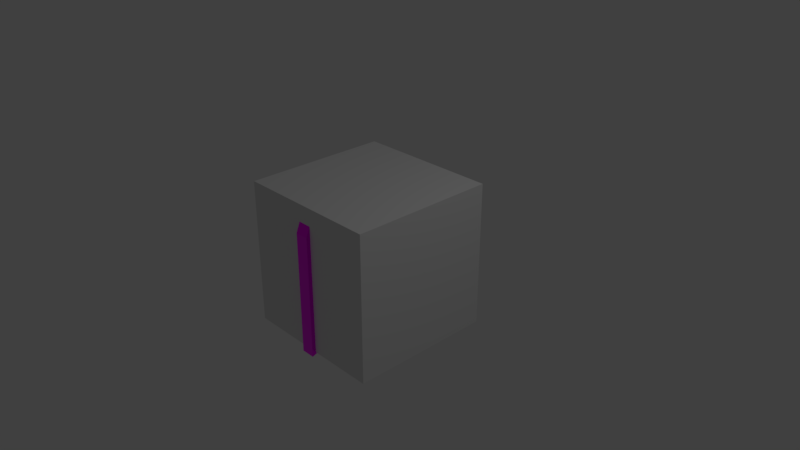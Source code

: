 # Source: fuel_tank.blend  (saved by Blender 2.82.7; exported with 4.5.12 LTS)
import bpy
from mathutils import Matrix  # noqa: F401  (used for matrix-valued properties, if any)

bpy.ops.wm.read_factory_settings(use_empty=True)
scene = bpy.context.scene
scene.name = 'Scene'

# ---- collections
col_collection_1 = bpy.data.collections.new('Collection 1'); scene.collection.children.link(col_collection_1)

# ---- images (referenced by path relative to the original .blend; pixels are not part of the script)
import os
ASSET_DIR = os.environ.get("B2B_ASSET_DIR", "")  # directory of the original .blend (textures are referenced by path, not embedded)
HERE = os.path.dirname(os.path.abspath(__file__))  # packed textures are extracted next to this script under _unpacked/

def load_image(name, relpath, width, height, colorspace="sRGB"):
    """Load a texture the original file referenced (path relative to the .blend, or extracted next to this script)."""
    p = next((c for c in (os.path.join(HERE, relpath), os.path.join(ASSET_DIR, relpath)) if relpath and os.path.exists(c)), "")
    if p:
        img = bpy.data.images.load(p, check_existing=True)
        img.name = name
    else:  # same state as the original file: an image datablock whose file is absent (Cycles renders it pink)
        img = bpy.data.images.new(name, width, height)
        img.source = "FILE"
        img.filepath = "//" + (relpath or name)
    img.colorspace_settings.name = colorspace
    return img
img_tex_png = load_image('tex.png', 'tex.png', 1024, 1024, 'sRGB')
img_untitled = load_image('Untitled', 'mr.png', 1024, 1024, 'sRGB')

# ---- materials (node trees are filled in below, after node groups)
mat_material = bpy.data.materials.new('Material')
mat_material.alpha_threshold = 0.0
mat_material.use_transparent_shadow = False
mat_material.roughness = 0.5

# ---- material node trees
mat_material.use_nodes = True; mat_material.node_tree.nodes.clear()
_N = mat_material.node_tree.nodes; _L = mat_material.node_tree.links
n0 = _N.new('ShaderNodeOutputMaterial'); n0.name = 'Material Output'; n0.location = (300, 300)
n1 = _N.new('ShaderNodeBsdfPrincipled'); n1.name = 'Principled BSDF'; n1.location = (10, 300)
n1.distribution = 'GGX'
n1.subsurface_method = 'BURLEY'
n1.inputs[3].default_value = 1.45
n1.inputs[27].default_value = (0.0, 0.0, 0.0, 1.0)
n1.inputs[28].default_value = 1.0
n2 = _N.new('ShaderNodeTexImage'); n2.name = 'Image Texture'; n2.location = (-280, 280)
n2.image = img_tex_png
n3 = _N.new('ShaderNodeTexImage'); n3.name = 'Image Texture.001'; n3.location = (-622, 6)
n3.image = img_untitled
n4 = _N.new('ShaderNodeSeparateColor'); n4.name = 'Separate RGB'; n4.location = (-361, -8)
_L.new(n1.outputs[0], n0.inputs[0])
_L.new(n2.outputs[0], n1.inputs[0])
_L.new(n3.outputs[0], n4.inputs[0])
_L.new(n4.outputs[2], n1.inputs[1])
_L.new(n4.outputs[1], n1.inputs[2])
n0.is_active_output = True

# ---- world
world_world = bpy.data.worlds.new('World'); scene.world = world_world
world_world.color = (0.05088, 0.05088, 0.05088)
world_world.use_sun_shadow = False
world_world.sun_shadow_jitter_overblur = 0.0
world_world.cycles.sampling_method = 'MANUAL'

# ---- cameras
cam_camera = bpy.data.cameras.new('Camera')
cam_camera.clip_end = 100.0
cam_camera.lens = 35.0
cam_camera.sensor_width = 32.0
cam_camera.sensor_height = 18.0
cam_camera.ortho_scale = 7.314
cam_camera.dof.focus_distance = 0.0
cam_camera.dof.aperture_fstop = 128.0

# ---- lights
light_lamp = bpy.data.lights.new('Lamp', 'POINT')
light_lamp.transmission_factor = 0.0
light_lamp.cutoff_distance = 30.0
light_lamp.energy = 100.0
light_lamp.shadow_buffer_clip_start = 1.001
light_lamp.shadow_soft_size = 0.1
light_lamp.shadow_maximum_resolution = 0.006
light_lamp.use_absolute_resolution = True

# ---- meshes
me_cube_001 = bpy.data.meshes.new('Cube.001')
me_cube_001.from_pydata([(-1.0, -1.0, -1.0), (-1.0, -1.0, 1.0), (-1.0, 1.0, -1.0), (-1.0, 1.0, 1.0), (1.0, -1.0, -1.0), (1.0, -1.0, 1.0), (1.0, 1.0, -1.0), (1.0, 1.0, 1.0)], [], [(0, 1, 3, 2), (2, 3, 7, 6), (6, 7, 5, 4), (4, 5, 1, 0), (2, 6, 4, 0), (7, 3, 1, 5)])
me_cube_001.use_remesh_preserve_volume = False
me_cube_001.use_remesh_preserve_attributes = False
me_cube_001.use_mirror_vertex_groups = False
me_cube_001.update()
me_cylinder = bpy.data.meshes.new('Cylinder')
me_cylinder.from_pydata([(0.0, 1.0, -1.0), (0.0, 1.0, 1.0), (0.1951, 0.9808, -1.0), (0.1951, 0.9808, 1.0), (0.3827, 0.9239, -1.0), (0.3827, 0.9239, 1.0), (0.5556, 0.8315, -1.0), (0.5556, 0.8315, 1.0), (0.7071, 0.7071, -1.0), (0.7071, 0.7071, 1.0), (0.8315, 0.5556, -1.0), (0.8315, 0.5556, 1.0), (0.9239, 0.3827, -1.0), (0.9239, 0.3827, 1.0), (0.9808, 0.1951, -1.0), (0.9808, 0.1951, 1.0), (1.0, 7.55e-08, -1.0), (1.0, 7.55e-08, 1.0), (0.9808, -0.1951, -1.0), (0.9808, -0.1951, 1.0), (0.9239, -0.3827, -1.0), (0.9239, -0.3827, 1.0), (0.8315, -0.5556, -1.0), (0.8315, -0.5556, 1.0), (0.7071, -0.7071, -1.0), (0.7071, -0.7071, 1.0), (0.5556, -0.8315, -1.0), (0.5556, -0.8315, 1.0), (0.3827, -0.9239, -1.0), (0.3827, -0.9239, 1.0), (0.1951, -0.9808, -1.0), (0.1951, -0.9808, 1.0), (-3.258e-07, -1.0, -1.0), (-3.258e-07, -1.0, 1.0), (-0.1951, -0.9808, -1.0), (-0.1951, -0.9808, 1.0), (-0.3827, -0.9239, -1.0), (-0.3827, -0.9239, 1.0), (-0.5556, -0.8315, -1.0), (-0.5556, -0.8315, 1.0), (-0.7071, -0.7071, -1.0), (-0.7071, -0.7071, 1.0), (-0.8315, -0.5556, -1.0), (-0.8315, -0.5556, 1.0), (-0.9239, -0.3827, -1.0), (-0.9239, -0.3827, 1.0), (-0.9808, -0.1951, -1.0), (-0.9808, -0.1951, 1.0), (-1.0, 9.656e-07, -1.0), (-1.0, 9.656e-07, 1.0), (-0.9808, 0.1951, -1.0), (-0.9808, 0.1951, 1.0), (-0.9239, 0.3827, -1.0), (-0.9239, 0.3827, 1.0), (-0.8315, 0.5556, -1.0), (-0.8315, 0.5556, 1.0), (-0.7071, 0.7071, -1.0), (-0.7071, 0.7071, 1.0), (-0.5556, 0.8315, -1.0), (-0.5556, 0.8315, 1.0), (-0.3827, 0.9239, -1.0), (-0.3827, 0.9239, 1.0), (-0.1951, 0.9808, -1.0), (-0.1951, 0.9808, 1.0), (-3.877e-09, 0.9155, -0.9349), (0.1786, 0.8979, -0.9349), (0.1786, 0.8979, 0.9349), (-3.877e-09, 0.9155, 0.9349), (0.3503, 0.8458, -0.9349), (0.3503, 0.8458, 0.9349), (0.5086, 0.7612, -0.9349), (0.5086, 0.7612, 0.9349), (0.6474, 0.6474, -0.9349), (0.6474, 0.6474, 0.9349), (0.7612, 0.5086, -0.9349), (0.7612, 0.5086, 0.9349), (0.8458, 0.3503, -0.9349), (0.8458, 0.3503, 0.9349), (0.8979, 0.1786, -0.9349), (0.8979, 0.1786, 0.9349), (0.9155, 9.841e-08, -0.9349), (0.9155, 9.841e-08, 0.9349), (0.8979, -0.1786, -0.9349), (0.8979, -0.1786, 0.9349), (0.8458, -0.3503, -0.9349), (0.8458, -0.3503, 0.9349), (0.7612, -0.5086, -0.9349), (0.7612, -0.5086, 0.9349), (0.6474, -0.6474, -0.9349), (0.6474, -0.6474, 0.9349), (0.5086, -0.7612, -0.9349), (0.5086, -0.7612, 0.9349), (0.3503, -0.8458, -0.9349), (0.3503, -0.8458, 0.9349), (0.1786, -0.8979, -0.9349), (0.1786, -0.8979, 0.9349), (-3.022e-07, -0.9155, -0.9349), (-3.022e-07, -0.9155, 0.9349), (-0.1786, -0.8979, -0.9349), (-0.1786, -0.8979, 0.9349), (-0.3503, -0.8458, -0.9349), (-0.3503, -0.8458, 0.9349), (-0.5086, -0.7612, -0.9349), (-0.5086, -0.7612, 0.9349), (-0.6474, -0.6474, -0.9349), (-0.6474, -0.6474, 0.9349), (-0.7612, -0.5086, -0.9349), (-0.7612, -0.5086, 0.9349), (-0.8458, -0.3503, -0.9349), (-0.8458, -0.3503, 0.9349), (-0.8979, -0.1786, -0.9349), (-0.8979, -0.1786, 0.9349), (-0.9155, 9.133e-07, -0.9349), (-0.9155, 9.133e-07, 0.9349), (-0.8979, 0.1786, -0.9349), (-0.8979, 0.1786, 0.9349), (-0.8458, 0.3503, -0.9349), (-0.8458, 0.3503, 0.9349), (-0.7612, 0.5086, -0.9349), (-0.7612, 0.5086, 0.9349), (-0.6474, 0.6474, -0.9349), (-0.6474, 0.6474, 0.9349), (-0.5086, 0.7612, -0.9349), (-0.5086, 0.7612, 0.9349), (-0.3503, 0.8458, -0.9349), (-0.3503, 0.8458, 0.9349), (-0.1786, 0.8979, -0.9349), (-0.1786, 0.8979, 0.9349), (-0.09496, -1.053, 0.632), (-0.09496, -0.9782, 0.8219), (-0.09496, -0.8636, 0.632), (-0.09496, -0.8636, 0.8219), (0.09496, -1.053, 0.632), (0.09496, -0.9782, 0.8219), (0.09496, -0.8636, 0.632), (0.09496, -0.8636, 0.8219), (-0.09496, -0.4615, -0.8403), (-0.09496, -1.053, -1.046), (0.09496, -0.4615, -0.8403), (0.09496, -1.053, -1.046), (-0.09496, 1.06, 0.632), (-0.09496, 0.9846, 0.8219), (-0.09496, 0.87, 0.632), (-0.09496, 0.87, 0.8219), (0.09496, 1.06, 0.632), (0.09496, 0.9846, 0.8219), (0.09496, 0.87, 0.632), (0.09496, 0.87, 0.8219), (-0.09496, 0.4679, -0.8403), (-0.09496, 1.06, -1.046), (0.09496, 0.4679, -0.8403), (0.09496, 1.06, -1.046)], [], [(0, 1, 3, 2), (2, 3, 5, 4), (4, 5, 7, 6), (6, 7, 9, 8), (8, 9, 11, 10), (10, 11, 13, 12), (12, 13, 15, 14), (14, 15, 17, 16), (16, 17, 19, 18), (18, 19, 21, 20), (20, 21, 23, 22), (22, 23, 25, 24), (24, 25, 27, 26), (26, 27, 29, 28), (28, 29, 31, 30), (30, 31, 33, 32), (32, 33, 35, 34), (34, 35, 37, 36), (36, 37, 39, 38), (38, 39, 41, 40), (40, 41, 43, 42), (42, 43, 45, 44), (44, 45, 47, 46), (46, 47, 49, 48), (48, 49, 51, 50), (50, 51, 53, 52), (52, 53, 55, 54), (54, 55, 57, 56), (56, 57, 59, 58), (58, 59, 61, 60), (53, 51, 115, 117), (60, 61, 63, 62), (62, 63, 1, 0), (35, 33, 97, 99), (66, 67, 127, 125, 123, 121, 119, 117, 115, 113, 111, 109, 107, 105, 103, 101, 99, 97, 95, 93, 91, 89, 87, 85, 83, 81, 79, 77, 75, 73, 71, 69), (64, 65, 68, 70, 72, 74, 76, 78, 80, 82, 84, 86, 88, 90, 92, 94, 96, 98, 100, 102, 104, 106, 108, 110, 112, 114, 116, 118, 120, 122, 124, 126), (16, 18, 82, 80), (34, 36, 100, 98), (19, 17, 81, 83), (0, 2, 65, 64), (52, 54, 118, 116), (37, 35, 99, 101), (3, 1, 67, 66), (55, 53, 117, 119), (18, 20, 84, 82), (36, 38, 102, 100), (21, 19, 83, 85), (54, 56, 120, 118), (39, 37, 101, 103), (2, 4, 68, 65), (57, 55, 119, 121), (20, 22, 86, 84), (5, 3, 66, 69), (38, 40, 104, 102), (23, 21, 85, 87), (56, 58, 122, 120), (41, 39, 103, 105), (4, 6, 70, 68), (59, 57, 121, 123), (22, 24, 88, 86), (7, 5, 69, 71), (40, 42, 106, 104), (25, 23, 87, 89), (58, 60, 124, 122), (43, 41, 105, 107), (6, 8, 72, 70), (61, 59, 123, 125), (24, 26, 90, 88), (9, 7, 71, 73), (42, 44, 108, 106), (27, 25, 89, 91), (60, 62, 126, 124), (45, 43, 107, 109), (8, 10, 74, 72), (63, 61, 125, 127), (26, 28, 92, 90), (11, 9, 73, 75), (44, 46, 110, 108), (29, 27, 91, 93), (62, 0, 64, 126), (47, 45, 109, 111), (10, 12, 76, 74), (1, 63, 127, 67), (28, 30, 94, 92), (13, 11, 75, 77), (46, 48, 112, 110), (31, 29, 93, 95), (49, 47, 111, 113), (12, 14, 78, 76), (30, 32, 96, 94), (15, 13, 77, 79), (48, 50, 114, 112), (33, 31, 95, 97), (51, 49, 113, 115), (14, 16, 80, 78), (32, 34, 98, 96), (17, 15, 79, 81), (50, 52, 116, 114), (128, 129, 131, 130), (130, 131, 135, 134), (134, 135, 133, 132), (132, 133, 129, 128), (134, 132, 139, 138), (136, 138, 139, 137), (132, 128, 137, 139), (128, 130, 136, 137), (140, 142, 143, 141), (142, 146, 147, 143), (146, 144, 145, 147), (144, 140, 141, 145), (146, 150, 151, 144), (148, 149, 151, 150), (144, 151, 149, 140), (140, 149, 148, 142)])
me_cylinder.polygons.foreach_set('use_smooth', [1, 1, 1, 1, 1, 1, 1, 1, 1, 1, 1, 1, 1, 1, 1, 1, 1, 1, 1, 1, 1, 1, 1, 1, 1, 1, 1, 1, 1, 1, 1, 1, 1, 1, 1, 1, 1, 1, 1, 1, 1, 1, 1, 1, 1, 1, 1, 1, 1, 1, 1, 1, 1, 1, 1, 1, 1, 1, 1, 1, 1, 1, 1, 1, 1, 1, 1, 1, 1, 1, 1, 1, 1, 1, 1, 1, 1, 1, 1, 1, 1, 1, 1, 1, 1, 1, 1, 1, 1, 1, 1, 1, 1, 1, 1, 1, 1, 1, 0, 0, 0, 0, 0, 0, 0, 0, 0, 0, 0, 0, 0, 0, 0, 0])
_uv = me_cylinder.uv_layers.new(name='UVMap')
_uv.uv.foreach_set('vector', [0.4996, 0.3326, 0.5004, 0.02175, 0.5315, 0.02175, 0.5308, 0.3326, 0.5308, 0.3326, 0.5315, 0.02175, 0.5627, 0.02175, 0.562, 0.3326, 0.562, 0.3326, 0.5627, 0.02175, 0.5939, 0.02175, 0.5931, 0.3326, 0.5931, 0.3326, 0.5939, 0.02175, 0.625, 0.02175, 0.6243, 0.3326, 0.6243, 0.3326, 0.625, 0.02175, 0.6562, 0.02175, 0.6555, 0.3326, 0.6555, 0.3326, 0.6562, 0.02175, 0.6874, 0.02175, 0.6866, 0.3326, 0.6866, 0.3326, 0.6874, 0.02175, 0.7185, 0.02175, 0.7178, 0.3326, 0.7178, 0.3326, 0.7185, 0.02175, 0.7497, 0.02175, 0.749, 0.3326, 0.749, 0.3326, 0.7497, 0.02175, 0.7809, 0.02175, 0.7801, 0.3326, 0.7801, 0.3326, 0.7809, 0.02175, 0.812, 0.02175, 0.8113, 0.3326, 0.8113, 0.3326, 0.812, 0.02175, 0.8432, 0.02175, 0.8424, 0.3326, 0.8424, 0.3326, 0.8432, 0.02175, 0.8743, 0.02172, 0.8736, 0.3326, 0.8736, 0.3326, 0.8743, 0.02172, 0.9055, 0.02163, 0.9046, 0.3327, 0.9046, 0.3327, 0.9055, 0.02163, 0.9366, 0.02132, 0.9356, 0.333, 0.9356, 0.333, 0.9366, 0.02132, 0.968, 0.02044, 0.9666, 0.3339, 0.9666, 0.3339, 0.968, 0.02044, 0.9998, 0.01831, 0.9984, 0.3363, 0.0002198, 0.336, 0.001635, 0.018, 0.03336, 0.02039, 0.03204, 0.3339, 0.03204, 0.3339, 0.03336, 0.02039, 0.06437, 0.02132, 0.06339, 0.333, 0.06339, 0.333, 0.06437, 0.02132, 0.09537, 0.02163, 0.09454, 0.3327, 0.09454, 0.3327, 0.09537, 0.02163, 0.1264, 0.02172, 0.1257, 0.3326, 0.1257, 0.3326, 0.1264, 0.02172, 0.1576, 0.02175, 0.1568, 0.3326, 0.1568, 0.3326, 0.1576, 0.02175, 0.1887, 0.02175, 0.188, 0.3326, 0.188, 0.3326, 0.1887, 0.02175, 0.2199, 0.02175, 0.2191, 0.3326, 0.2191, 0.3326, 0.2199, 0.02175, 0.251, 0.02175, 0.2503, 0.3326, 0.2503, 0.3326, 0.251, 0.02175, 0.2822, 0.02175, 0.2815, 0.3326, 0.2815, 0.3326, 0.2822, 0.02175, 0.3134, 0.02175, 0.3126, 0.3326, 0.3126, 0.3326, 0.3134, 0.02175, 0.3445, 0.02175, 0.3438, 0.3326, 0.3438, 0.3326, 0.3445, 0.02175, 0.3757, 0.02175, 0.375, 0.3326, 0.375, 0.3326, 0.3757, 0.02175, 0.4069, 0.02175, 0.4061, 0.3326, 0.4061, 0.3326, 0.4069, 0.02175, 0.438, 0.02175, 0.4373, 0.3326, 0.3134, 0.02175, 0.2822, 0.02175, 0.2822, 0.003897, 0.3134, 0.003897, 0.4373, 0.3326, 0.438, 0.02175, 0.4692, 0.02175, 0.4685, 0.3326, 0.4685, 0.3326, 0.4692, 0.02175, 0.5004, 0.02175, 0.4996, 0.3326, 0.03336, 0.02039, 0.001635, 0.018, 0.004529, 0.0004774, 0.03429, 0.003043, 0.1302, 0.6429, 0.1023, 0.6373, 0.0761, 0.6265, 0.05249, 0.6107, 0.03241, 0.5906, 0.01663, 0.567, 0.00576, 0.5408, 0.0002198, 0.5129, 0.0002198, 0.4845, 0.00576, 0.4566, 0.01663, 0.4304, 0.03241, 0.4068, 0.05249, 0.3867, 0.0761, 0.3709, 0.1023, 0.3601, 0.1302, 0.3545, 0.1586, 0.3545, 0.1864, 0.3601, 0.2127, 0.3709, 0.2363, 0.3867, 0.2564, 0.4068, 0.2722, 0.4304, 0.283, 0.4566, 0.2886, 0.4845, 0.2886, 0.5129, 0.283, 0.5408, 0.2722, 0.567, 0.2564, 0.5906, 0.2363, 0.6107, 0.2127, 0.6265, 0.1864, 0.6373, 0.1586, 0.6429, 0.3649, 0.3709, 0.3911, 0.3601, 0.419, 0.3545, 0.4474, 0.3545, 0.4752, 0.3601, 0.5015, 0.3709, 0.5251, 0.3867, 0.5452, 0.4068, 0.5609, 0.4304, 0.5718, 0.4566, 0.5774, 0.4845, 0.5774, 0.5129, 0.5718, 0.5408, 0.5609, 0.567, 0.5452, 0.5906, 0.5251, 0.6107, 0.5015, 0.6265, 0.4752, 0.6373, 0.4474, 0.6429, 0.419, 0.6429, 0.3911, 0.6373, 0.3649, 0.6265, 0.3413, 0.6107, 0.3212, 0.5906, 0.3054, 0.567, 0.2945, 0.5408, 0.289, 0.5129, 0.289, 0.4845, 0.2945, 0.4566, 0.3054, 0.4304, 0.3212, 0.4068, 0.3413, 0.3867, 0.749, 0.3326, 0.7801, 0.3326, 0.7801, 0.3504, 0.749, 0.3504, 0.03204, 0.3339, 0.06339, 0.333, 0.06374, 0.3507, 0.03308, 0.3516, 0.7809, 0.02175, 0.7497, 0.02175, 0.7497, 0.003898, 0.7809, 0.0039, 0.4996, 0.3326, 0.5308, 0.3326, 0.5308, 0.3504, 0.4996, 0.3504, 0.3126, 0.3326, 0.3438, 0.3326, 0.3438, 0.3504, 0.3126, 0.3504, 0.06437, 0.02132, 0.03336, 0.02039, 0.03429, 0.003043, 0.06465, 0.00376, 0.5315, 0.02175, 0.5004, 0.02175, 0.5004, 0.003896, 0.5315, 0.003896, 0.3445, 0.02175, 0.3134, 0.02175, 0.3134, 0.003897, 0.3445, 0.003896, 0.7801, 0.3326, 0.8113, 0.3326, 0.8113, 0.3504, 0.7801, 0.3504, 0.06339, 0.333, 0.09454, 0.3327, 0.09465, 0.3505, 0.06374, 0.3507, 0.812, 0.02175, 0.7809, 0.02175, 0.7809, 0.0039, 0.812, 0.003905, 0.3438, 0.3326, 0.375, 0.3326, 0.375, 0.3504, 0.3438, 0.3504, 0.09537, 0.02163, 0.06437, 0.02132, 0.06465, 0.00376, 0.09545, 0.003922, 0.5308, 0.3326, 0.562, 0.3326, 0.562, 0.3504, 0.5308, 0.3504, 0.3757, 0.02175, 0.3445, 0.02175, 0.3445, 0.003896, 0.3757, 0.003896, 0.8113, 0.3326, 0.8424, 0.3326, 0.8424, 0.3504, 0.8113, 0.3504, 0.5627, 0.02175, 0.5315, 0.02175, 0.5315, 0.003896, 0.5627, 0.003896, 0.09454, 0.3327, 0.1257, 0.3326, 0.1257, 0.3504, 0.09465, 0.3505, 0.8432, 0.02175, 0.812, 0.02175, 0.812, 0.003905, 0.8432, 0.003911, 0.375, 0.3326, 0.4061, 0.3326, 0.4061, 0.3504, 0.375, 0.3504, 0.1264, 0.02172, 0.09537, 0.02163, 0.09545, 0.003922, 0.1265, 0.003935, 0.562, 0.3326, 0.5931, 0.3326, 0.5931, 0.3504, 0.562, 0.3504, 0.4069, 0.02175, 0.3757, 0.02175, 0.3757, 0.003896, 0.4069, 0.003896, 0.8424, 0.3326, 0.8736, 0.3326, 0.8735, 0.3504, 0.8424, 0.3504, 0.5939, 0.02175, 0.5627, 0.02175, 0.5627, 0.003896, 0.5939, 0.003896, 0.1257, 0.3326, 0.1568, 0.3326, 0.1568, 0.3504, 0.1257, 0.3504, 0.8743, 0.02172, 0.8432, 0.02175, 0.8432, 0.003911, 0.8743, 0.003907, 0.4061, 0.3326, 0.4373, 0.3326, 0.4373, 0.3504, 0.4061, 0.3504, 0.1576, 0.02175, 0.1264, 0.02172, 0.1265, 0.003935, 0.1576, 0.00392, 0.5931, 0.3326, 0.6243, 0.3326, 0.6243, 0.3504, 0.5931, 0.3504, 0.438, 0.02175, 0.4069, 0.02175, 0.4069, 0.003896, 0.438, 0.003896, 0.8736, 0.3326, 0.9046, 0.3327, 0.9046, 0.3504, 0.8735, 0.3504, 0.625, 0.02175, 0.5939, 0.02175, 0.5939, 0.003896, 0.625, 0.003896, 0.1568, 0.3326, 0.188, 0.3326, 0.188, 0.3504, 0.1568, 0.3504, 0.9055, 0.02163, 0.8743, 0.02172, 0.8743, 0.003907, 0.9054, 0.003848, 0.4373, 0.3326, 0.4685, 0.3326, 0.4685, 0.3504, 0.4373, 0.3504, 0.1887, 0.02175, 0.1576, 0.02175, 0.1576, 0.00392, 0.1887, 0.003908, 0.6243, 0.3326, 0.6555, 0.3326, 0.6555, 0.3504, 0.6243, 0.3504, 0.4692, 0.02175, 0.438, 0.02175, 0.438, 0.003896, 0.4692, 0.003896, 0.9046, 0.3327, 0.9356, 0.333, 0.9354, 0.3505, 0.9046, 0.3504, 0.6562, 0.02175, 0.625, 0.02175, 0.625, 0.003896, 0.6562, 0.003896, 0.188, 0.3326, 0.2191, 0.3326, 0.2191, 0.3504, 0.188, 0.3504, 0.9366, 0.02132, 0.9055, 0.02163, 0.9054, 0.003848, 0.9363, 0.003593, 0.4685, 0.3326, 0.4996, 0.3326, 0.4996, 0.3504, 0.4685, 0.3504, 0.2199, 0.02175, 0.1887, 0.02175, 0.1887, 0.003908, 0.2199, 0.003901, 0.6555, 0.3326, 0.6866, 0.3326, 0.6866, 0.3504, 0.6555, 0.3504, 0.5004, 0.02175, 0.4692, 0.02175, 0.4692, 0.003896, 0.5004, 0.003896, 0.9356, 0.333, 0.9666, 0.3339, 0.9657, 0.3513, 0.9354, 0.3505, 0.6874, 0.02175, 0.6562, 0.02175, 0.6562, 0.003896, 0.6874, 0.003896, 0.2191, 0.3326, 0.2503, 0.3326, 0.2503, 0.3504, 0.2191, 0.3504, 0.968, 0.02044, 0.9366, 0.02132, 0.9363, 0.003593, 0.9669, 0.002742, 0.251, 0.02175, 0.2199, 0.02175, 0.2199, 0.003901, 0.251, 0.003898, 0.6866, 0.3326, 0.7178, 0.3326, 0.7178, 0.3504, 0.6866, 0.3504, 0.9666, 0.3339, 0.9984, 0.3363, 0.9955, 0.3538, 0.9657, 0.3513, 0.7185, 0.02175, 0.6874, 0.02175, 0.6874, 0.003896, 0.7185, 0.003897, 0.2503, 0.3326, 0.2815, 0.3326, 0.2815, 0.3504, 0.2503, 0.3504, 0.9998, 0.01831, 0.968, 0.02044, 0.9669, 0.002742, 0.9971, 0.0002198, 0.2822, 0.02175, 0.251, 0.02175, 0.251, 0.003898, 0.2822, 0.003897, 0.7178, 0.3326, 0.749, 0.3326, 0.749, 0.3504, 0.7178, 0.3504, 0.0002198, 0.336, 0.03204, 0.3339, 0.03308, 0.3516, 0.002888, 0.3541, 0.7497, 0.02175, 0.7185, 0.02175, 0.7185, 0.003897, 0.7497, 0.003898, 0.2815, 0.3326, 0.3126, 0.3326, 0.3126, 0.3504, 0.2815, 0.3504, 0.7132, 0.6127, 0.6946, 0.6391, 0.6769, 0.6348, 0.684, 0.6056, 0.1995, 0.6734, 0.1995, 0.6433, 0.2295, 0.6433, 0.2295, 0.6734, 0.6078, 0.9051, 0.6078, 0.9351, 0.5897, 0.9351, 0.5778, 0.9051, 0.9003, 0.6201, 0.9003, 0.6524, 0.8702, 0.6524, 0.8702, 0.6201, 0.6078, 0.9051, 0.5778, 0.9051, 0.5778, 0.6395, 0.6715, 0.6721, 0.199, 0.6433, 0.199, 0.6734, 0.09984, 0.6734, 0.09984, 0.6433, 0.9003, 0.6201, 0.8702, 0.6201, 0.8702, 0.3545, 0.9003, 0.3545, 0.7132, 0.6127, 0.684, 0.6056, 0.6769, 0.3642, 0.7757, 0.3545, 0.7761, 0.6201, 0.8061, 0.6201, 0.8061, 0.6502, 0.788, 0.6502, 0.23, 0.6433, 0.26, 0.6433, 0.26, 0.6734, 0.23, 0.6734, 0.5849, 0.6056, 0.6141, 0.6127, 0.5954, 0.6391, 0.5778, 0.6348, 0.9007, 0.6201, 0.9307, 0.6201, 0.9307, 0.6524, 0.9007, 0.6524, 0.5849, 0.6056, 0.5778, 0.3642, 0.6765, 0.3545, 0.6141, 0.6127, 0.0002198, 0.6433, 0.0994, 0.6433, 0.0994, 0.6734, 0.0002198, 0.6734, 0.9007, 0.6201, 0.9007, 0.3545, 0.9307, 0.3545, 0.9307, 0.6201, 0.7761, 0.6201, 0.7761, 0.3545, 0.8698, 0.3871, 0.8061, 0.6201])
me_cylinder.materials.append(mat_material)
me_cylinder.use_remesh_preserve_volume = False
me_cylinder.use_remesh_preserve_attributes = False
me_cylinder.use_mirror_vertex_groups = False
me_cylinder.use_paint_bone_selection = False
me_cylinder.use_paint_mask = True
me_cylinder.update()

# ---- objects
ob_part = bpy.data.objects.new('part', None)
ob_p_root = bpy.data.objects.new('p_root', None)
ob_m_attach_radial = bpy.data.objects.new('m_attach_radial', None)
ob_m_attach_bottom = bpy.data.objects.new('m_attach_bottom', None)
ob_m_attach_top = bpy.data.objects.new('m_attach_top', None)
ob_col_main = bpy.data.objects.new('col_main', me_cube_001)
ob_main = bpy.data.objects.new('Main', me_cylinder)
ob_lamp = bpy.data.objects.new('Lamp', light_lamp)
ob_camera = bpy.data.objects.new('Camera', cam_camera)

# ---- transforms, parenting, visibility, modifiers, constraints
ob_part.location = (0.0, 0.0, 0.0)
ob_part.empty_image_offset = (0.0, 0.0)
ob_part.lineart.crease_threshold = 0.0
ob_p_root.parent = ob_part
ob_p_root.location = (0.0, 0.0, 0.0)
ob_p_root.empty_image_offset = (0.0, 0.0)
ob_p_root.lineart.crease_threshold = 0.0
ob_m_attach_radial.parent = ob_p_root
ob_m_attach_radial.location = (1.0, 0.0, 2.868e-15)
ob_m_attach_radial.rotation_euler = (1.571, -4.371e-08, 1.571)
ob_m_attach_radial.empty_display_type = 'ARROWS'
ob_m_attach_radial.empty_image_offset = (0.0, 0.0)
ob_m_attach_radial.lineart.crease_threshold = 0.0
ob_m_attach_bottom.parent = ob_p_root
ob_m_attach_bottom.location = (0.0, 0.0, -1.0)
ob_m_attach_bottom.rotation_euler = (-0.0, 3.142, -0.0)
ob_m_attach_bottom.empty_display_type = 'SINGLE_ARROW'
ob_m_attach_bottom.empty_image_offset = (0.0, 0.0)
ob_m_attach_bottom.lineart.crease_threshold = 0.0
ob_m_attach_top.parent = ob_p_root
ob_m_attach_top.location = (0.0, 0.0, 1.0)
ob_m_attach_top.empty_display_type = 'SINGLE_ARROW'
ob_m_attach_top.empty_image_offset = (0.0, 0.0)
ob_m_attach_top.lineart.crease_threshold = 0.0
ob_col_main.parent = ob_p_root
ob_col_main.location = (0.0, 0.0, 0.0)
ob_col_main.display_type = 'BOUNDS'
ob_col_main.show_bounds = True
ob_col_main.display_bounds_type = 'CYLINDER'
ob_col_main.lineart.crease_threshold = 0.0
ob_main.parent = ob_p_root
ob_main.location = (0.0, 0.0, 0.0)
ob_main.lineart.crease_threshold = 0.0
_m = ob_main.modifiers.new('EdgeSplit', 'EDGE_SPLIT')
_m = ob_main.modifiers.new('Triangulate', 'TRIANGULATE')
ob_lamp.location = (4.076, 1.005, 5.904)
ob_lamp.rotation_euler = (0.6503, 0.05522, 1.866)
ob_lamp.lock_rotations_4d = False
ob_lamp.empty_display_type = 'ARROWS'
ob_lamp.color = (0.0, 0.0, 0.0, 0.0)
ob_lamp.lineart.crease_threshold = 0.0
ob_camera.location = (7.481, -6.508, 5.344)
ob_camera.rotation_euler = (1.109, 0.0, 0.8149)
ob_camera.lock_rotations_4d = False
ob_camera.empty_display_type = 'ARROWS'
ob_camera.color = (0.0, 0.0, 0.0, 0.0)
ob_camera.display_type = 'WIRE'
ob_camera.lineart.crease_threshold = 0.0

# ---- collection membership
col_collection_1.objects.link(ob_part)
col_collection_1.objects.link(ob_p_root)
col_collection_1.objects.link(ob_m_attach_radial)
col_collection_1.objects.link(ob_m_attach_bottom)
col_collection_1.objects.link(ob_m_attach_top)
col_collection_1.objects.link(ob_col_main)
col_collection_1.objects.link(ob_main)
col_collection_1.objects.link(ob_lamp)
col_collection_1.objects.link(ob_camera)

# ---- scene / render settings (as saved in the file)
scene.camera = ob_camera
scene.frame_start = 1; scene.frame_end = 250; scene.frame_set(1)
scene.render.engine = 'BLENDER_EEVEE_NEXT'
scene.render.resolution_percentage = 50
scene.render.dither_intensity = 0.0
scene.cycles.use_denoising = False
scene.cycles.samples = 128
scene.cycles.sampling_pattern = 'TABULATED_SOBOL'
scene.cycles.use_adaptive_sampling = False
scene.cycles.use_light_tree = False
scene.cycles.blur_glossy = 0.0
scene.cycles.sample_clamp_indirect = 0.0
scene.view_settings.view_transform = 'Standard'
bpy.context.view_layer.update()
